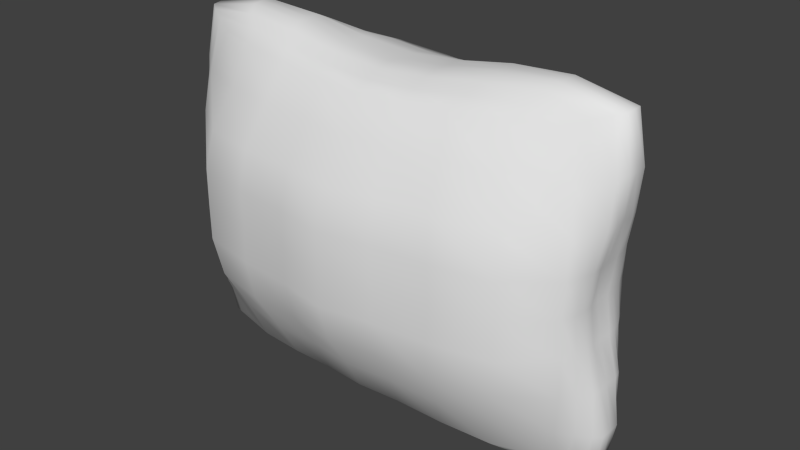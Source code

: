 # Source: pillow.blend  (saved by Blender 2.71.0; exported with 4.5.12 LTS)
import bpy
from mathutils import Matrix  # noqa: F401  (used for matrix-valued properties, if any)

bpy.ops.wm.read_factory_settings(use_empty=True)
scene = bpy.context.scene
scene.name = 'Scene'

# ---- collections
col_collection_1 = bpy.data.collections.new('Collection 1'); scene.collection.children.link(col_collection_1)

# ---- materials (node trees are filled in below, after node groups)
mat_pillow_white = bpy.data.materials.new('pillow_white')
mat_pillow_white.alpha_threshold = 0.0
mat_pillow_white.use_transparent_shadow = False
mat_pillow_white.diffuse_color = (0.7874, 0.7874, 0.7874, 1.0)
mat_pillow_white.specular_color = (0.8369, 0.8761, 1.0)
mat_pillow_white.roughness = 0.5
mat_pillow_white.specular_intensity = 0.09474
mat_pillow_white.line_color = (0.0, 0.0, 0.0, 1.0)

# ---- material node trees

# ---- world
world_world = bpy.data.worlds.new('World'); scene.world = world_world
world_world.color = (0.05088, 0.05088, 0.05088)
world_world.use_sun_shadow = False
world_world.sun_shadow_jitter_overblur = 0.0
world_world.cycles.sampling_method = 'MANUAL'
world_world.cycles.sample_map_resolution = 256

# ---- meshes
me_cube = bpy.data.meshes.new('Cube')
me_cube.from_pydata([(0.4112, 1.338, -1.127), (0.4112, -1.338, -1.127), (-0.4112, -1.338, -1.127), (-0.4112, 1.338, -1.127), (0.4127, 1.338, 1.115), (0.4122, -1.338, 1.115), (-0.4122, -1.338, 1.115), (-0.4122, 1.338, 1.115), (0.8055, -7.167e-08, -1.07), (1.156e-07, 1.646, -1.243), (0.6482, 1.496, -0.0004226), (-1.014e-08, -1.646, -1.243), (0.6482, -1.496, -0.0004225), (-0.8057, 3.52e-07, -1.07), (-0.6482, -1.496, -0.0004226), (-0.6482, 1.496, -0.0004225), (0.8046, -6.363e-07, 1.088), (1.577e-07, 1.646, 1.232), (-3.887e-07, -1.646, 1.232), (-0.8064, 2.107e-07, 1.062), (-2.703e-05, 1.695e-07, -1.177), (-2.981e-05, -2.44e-07, 1.163), (1.492, -4.093e-07, 0.0), (1.478e-05, -1.528, -0.0002921), (-1.492, 3.344e-07, 0.0), (1.523e-05, 1.528, -0.0002921), (0.6937, -0.6625, -1.106), (-0.2128, 1.581, -1.221), (0.6211, 1.51, 0.5442), (-0.2128, -1.581, -1.221), (0.6212, -1.51, 0.5442), (-0.6938, 0.6625, -1.106), (-0.6211, -1.51, 0.5442), (-0.6211, 1.51, 0.5442), (0.6945, -0.6625, 1.097), (-0.2129, 1.581, 1.21), (-0.2129, -1.581, 1.21), (-0.6946, 0.6625, 1.097), (0.6937, 0.6625, -1.106), (0.2128, 1.581, -1.221), (0.6212, 1.511, -0.5502), (0.2128, -1.581, -1.221), (0.6212, -1.511, -0.5502), (-0.6938, -0.6625, -1.106), (-0.6211, -1.511, -0.5502), (-0.6211, 1.511, -0.5502), (0.6894, 0.6625, 1.13), (0.2129, 1.581, 1.21), (0.2129, -1.581, 1.21), (-0.6946, -0.6625, 1.097), (-0.3832, 2.794e-07, -1.168), (0.3831, 4.189e-08, -1.168), (-2.539e-05, 0.7859, -1.29), (-2.545e-05, -0.7859, -1.29), (-2.657e-05, -0.7859, 1.276), (-2.833e-05, 0.7859, 1.276), (0.3849, -4.74e-07, 1.155), (-0.3838, 1.879e-09, 1.155), (1.281, -0.7859, -1.264e-09), (1.281, 0.7859, -4.875e-05), (1.361, -2.359e-07, -0.5499), (1.366, -5.532e-07, 0.5615), (-0.2945, -1.545, -0.0003324), (0.2945, -1.545, -0.0003324), (9.441e-06, -1.645, -0.5559), (9.338e-06, -1.644, 0.5507), (-1.281, 0.7859, -1.263e-09), (-1.281, -0.7859, -1.264e-09), (-1.361, 3.591e-07, -0.5499), (-1.36, 2.797e-07, 0.5487), (-0.2945, 1.545, -0.0003324), (0.2945, 1.545, -0.0003324), (9.924e-06, 1.644, 0.5507), (9.735e-06, 1.645, -0.5559), (-0.3319, -0.7537, -1.248), (-0.3326, -0.7537, 1.235), (1.222, -0.7537, 0.5553), (-0.2842, -1.637, 0.551), (-1.222, 0.7537, 0.5553), (-0.284, 1.639, -0.5564), (-0.3319, 0.7537, -1.248), (0.3318, 0.7537, -1.248), (0.3318, -0.7537, -1.248), (0.3325, -0.7537, 1.235), (0.3336, 0.7537, 1.235), (-0.3326, 0.7537, 1.235), (1.223, -0.7537, -0.5584), (1.223, 0.7537, -0.5584), (1.231, 0.7537, 0.5665), (-0.284, -1.639, -0.5564), (0.2841, -1.639, -0.5564), (0.2843, -1.637, 0.551), (-1.224, 0.7537, -0.5584), (-1.224, -0.7537, -0.5584), (-1.222, -0.7537, 0.5553), (-0.2842, 1.637, 0.551), (0.2843, 1.637, 0.551), (0.2841, 1.639, -0.5564), (0.6023, -1.025, -1.129), (-0.3051, 1.481, -1.19), (0.5311, 1.466, 0.8428), (-0.3051, -1.481, -1.19), (0.5311, -1.466, 0.8428), (-0.6024, 1.025, -1.129), (-0.5311, -1.466, 0.8428), (-0.5311, 1.466, 0.8428), (0.6036, -1.025, 1.119), (-0.3055, 1.481, 1.178), (-0.3055, -1.481, 1.178), (-0.6037, 1.025, 1.119), (0.6023, 1.025, -1.129), (0.3051, 1.481, -1.19), (0.5307, 1.467, -0.8522), (0.3051, -1.481, -1.19), (0.5307, -1.467, -0.8522), (-0.6024, -1.025, -1.129), (-0.5307, -1.467, -0.8522), (-0.5307, 1.467, -0.8522), (0.6052, 1.025, 1.119), (0.3056, 1.481, 1.178), (0.3055, -1.481, 1.178), (-0.6037, -1.025, 1.119), (-0.5854, 3.185e-07, -1.12), (0.5853, -1.859e-08, -1.12), (-3.041e-06, 1.22, -1.326), (-2.819e-05, -0.3721, -1.213), (-3.667e-06, -1.22, 1.312), (-4.049e-06, 1.22, 1.312), (0.5869, -5.615e-07, 1.119), (-0.2028, -1.201e-07, 1.174), (1.146, -1.215, -0.0001939), (1.146, 1.215, -0.0001939), (1.042, -1.497e-07, -0.8274), (1.506, -4.893e-07, 0.2705), (-0.4602, -1.529, -0.0003942), (0.4603, -1.529, -0.0003942), (3.061e-06, -1.7, -0.8896), (1.286e-05, -1.567, 0.2607), (-1.145, 1.215, -0.0001939), (-1.145, -1.215, -0.0001939), (-1.042, 3.559e-07, -0.8274), (-1.51, 3.116e-07, 0.2685), (-0.4602, 1.529, -0.0003942), (0.4603, 1.529, -0.0003942), (3.482e-06, 1.697, 0.8812), (1.332e-05, 1.567, -0.2632), (0.7457, -0.3155, -1.079), (-0.1333, 1.638, -1.238), (0.6427, 1.509, 0.2619), (-0.1333, -1.638, -1.238), (0.6426, -1.509, 0.2619), (-0.7459, 0.3155, -1.079), (-0.6425, -1.509, 0.2619), (-0.6425, 1.509, 0.2619), (0.7463, -0.3155, 1.071), (-0.1332, 1.638, 1.227), (-0.1332, -1.638, 1.227), (-0.7465, 0.3155, 1.071), (0.7457, 0.3155, -1.079), (0.1333, 1.638, -1.238), (0.6425, 1.51, -0.2649), (0.1333, -1.638, -1.238), (0.6425, -1.51, -0.2649), (-0.7459, -0.3154, -1.079), (-0.6425, -1.51, -0.2649), (-0.6425, 1.51, -0.2649), (0.7436, 0.3154, 1.12), (0.1332, 1.638, 1.227), (0.1332, -1.638, 1.227), (-0.7465, -0.3154, 1.071), (-0.2026, 2.291e-07, -1.188), (0.2025, 1.062e-07, -1.188), (-2.815e-05, 0.3721, -1.213), (-3.13e-06, -1.22, -1.326), (-2.928e-05, -0.3721, 1.199), (-3.235e-05, 0.3721, 1.199), (0.2033, -3.66e-07, 1.174), (-0.5862, 1.126e-07, 1.109), (1.359, -0.3721, 0.0), (1.359, 0.3721, -2.692e-05), (1.509, -3.251e-07, -0.2685), (1.043, -5.988e-07, 0.8455), (-0.1705, -1.543, -0.0002936), (0.1705, -1.543, -0.0002936), (1.295e-05, -1.567, -0.2632), (2.901e-06, -1.697, 0.8812), (-1.359, 0.3721, 0.0), (-1.359, -0.3721, 0.0), (-1.509, 3.526e-07, -0.2685), (-1.042, 2.437e-07, 0.8224), (-0.1705, 1.543, -0.0002936), (0.1705, 1.543, -0.0002936), (1.341e-05, 1.567, 0.2607), (3.27e-06, 1.7, -0.8896), (-0.501, -0.7081, -1.176), (-0.1775, -0.7815, -1.29), (-0.3584, -0.3569, -1.19), (-0.282, -1.17, -1.278), (-0.2827, -1.17, 1.264), (-0.3588, -0.3569, 1.177), (-0.1777, -0.7815, 1.276), (-0.502, -0.7081, 1.164), (1.056, -1.17, 0.5523), (1.255, -0.3569, 0.5528), (1.308, -0.7815, 0.2685), (0.9349, -0.7081, 0.838), (-0.443, -1.581, 0.5485), (-0.165, -1.652, 0.5505), (-0.2914, -1.577, 0.2615), (-0.2554, -1.654, 0.8733), (-1.056, 1.17, 0.5523), (-1.255, 0.3569, 0.5528), (-1.308, 0.7815, 0.2685), (-0.9351, 0.7081, 0.838), (-0.4429, 1.583, -0.5545), (-0.1649, 1.653, -0.5556), (-0.2914, 1.578, -0.2641), (-0.2553, 1.656, -0.8821), (-0.501, 0.7081, -1.176), (-0.1775, 0.7815, -1.29), (-0.282, 1.17, -1.278), (-0.3584, 0.3569, -1.19), (0.1774, 0.7815, -1.29), (0.5009, 0.7081, -1.176), (0.282, 1.17, -1.278), (0.3583, 0.3569, -1.19), (0.1774, -0.7815, -1.29), (0.5009, -0.7081, -1.176), (0.3583, -0.3569, -1.19), (0.282, -1.17, -1.278), (0.2826, -1.17, 1.264), (0.3587, -0.3569, 1.177), (0.5019, -0.7081, 1.164), (0.1777, -0.7815, 1.276), (0.3598, 0.3569, 1.193), (0.2832, 1.17, 1.264), (0.5026, 0.7081, 1.171), (0.1782, 0.7815, 1.276), (-0.3588, 0.3569, 1.177), (-0.2827, 1.17, 1.264), (-0.1777, 0.7815, 1.276), (-0.502, 0.7081, 1.164), (1.058, -1.17, -0.5571), (1.257, -0.3569, -0.5548), (0.9353, -0.7081, -0.8446), (1.307, -0.7815, -0.2692), (1.257, 0.3569, -0.5548), (1.058, 1.17, -0.5571), (0.9353, 0.7081, -0.8446), (1.307, 0.7815, -0.2692), (1.267, 0.3569, 0.5751), (1.054, 1.17, 0.5523), (1.305, 0.7815, 0.2714), (0.9366, 0.7081, 0.8602), (-0.4429, -1.583, -0.5545), (-0.1649, -1.653, -0.5556), (-0.2553, -1.656, -0.8821), (-0.2914, -1.578, -0.2641), (0.1649, -1.653, -0.5556), (0.443, -1.583, -0.5545), (0.2554, -1.656, -0.8821), (0.2914, -1.578, -0.2641), (0.165, -1.652, 0.5505), (0.4431, -1.581, 0.5485), (0.2914, -1.577, 0.2615), (0.2554, -1.654, 0.8733), (-1.058, 1.17, -0.5571), (-1.257, 0.3569, -0.5548), (-0.9355, 0.7081, -0.8446), (-1.307, 0.7815, -0.2692), (-1.257, -0.3569, -0.5548), (-1.058, -1.17, -0.5571), (-0.9355, -0.7081, -0.8446), (-1.307, -0.7815, -0.2692), (-1.255, -0.3569, 0.5528), (-1.056, -1.17, 0.5523), (-1.308, -0.7815, 0.2685), (-0.9351, -0.7081, 0.838), (-0.443, 1.581, 0.5485), (-0.165, 1.652, 0.5505), (-0.2554, 1.654, 0.8733), (-0.2914, 1.577, 0.2615), (0.1651, 1.652, 0.5505), (0.4432, 1.581, 0.5485), (0.2554, 1.654, 0.8733), (0.2915, 1.577, 0.2615), (0.1649, 1.653, -0.5556), (0.443, 1.583, -0.5545), (0.2914, 1.578, -0.2641), (0.2554, 1.656, -0.8821), (-0.4139, -1.098, -1.206), (-0.4151, -1.098, 1.194), (0.7899, -1.098, 0.843), (-0.3851, -1.565, 0.8597), (-0.7899, 1.098, 0.843), (-0.385, 1.566, -0.8692), (-0.542, 0.336, -1.134), (0.1908, 0.3699, -1.219), (0.1486, -1.214, -1.321), (0.1488, -1.214, 1.307), (0.1915, 0.3699, 1.205), (-0.5427, 0.336, 1.123), (1.147, -1.211, -0.2674), (1.382, 0.3699, -0.2692), (0.9664, 0.336, 0.8673), (-0.4556, -1.554, -0.2652), (0.1687, -1.579, -0.2632), (0.1527, -1.698, 0.8796), (-1.147, 1.211, -0.2674), (-1.382, -0.3699, -0.2692), (-0.9619, -0.336, 0.8278), (-0.4556, 1.554, 0.2623), (0.1688, 1.579, 0.2607), (0.1527, 1.7, -0.888), (-0.542, -0.336, -1.134), (-0.1908, -0.3699, -1.219), (-0.1486, -1.214, -1.321), (-0.1488, -1.214, 1.307), (-0.191, -0.3699, 1.205), (-0.5427, -0.336, 1.123), (1.147, -1.211, 0.2653), (1.383, -0.3699, 0.269), (0.9617, -0.336, 0.8278), (-0.4556, -1.554, 0.2623), (-0.1687, -1.579, 0.2607), (-0.1527, -1.698, 0.8796), (-1.147, 1.211, 0.2653), (-1.383, 0.3699, 0.269), (-0.9619, 0.336, 0.8278), (-0.4556, 1.554, -0.2652), (-0.1687, 1.579, -0.2632), (-0.1527, 1.7, -0.888), (-0.4139, 1.098, -1.206), (-0.1486, 1.214, -1.321), (-0.1908, 0.3699, -1.219), (0.1486, 1.214, -1.321), (0.4139, 1.098, -1.206), (0.5419, 0.336, -1.134), (0.1908, -0.3699, -1.219), (0.5419, -0.336, -1.134), (0.4139, -1.098, -1.206), (0.4151, -1.098, 1.194), (0.5425, -0.336, 1.123), (0.191, -0.3699, 1.205), (0.5421, 0.336, 1.161), (0.4161, 1.098, 1.194), (0.149, 1.214, 1.307), (-0.191, 0.3699, 1.205), (-0.1488, 1.214, 1.307), (-0.4151, 1.098, 1.194), (0.7896, -1.098, -0.8511), (0.9625, -0.336, -0.8336), (1.382, -0.3699, -0.2692), (0.9625, 0.336, -0.8336), (0.7896, 1.098, -0.8511), (1.147, 1.211, -0.2674), (1.375, 0.3699, 0.2741), (1.145, 1.211, 0.2653), (0.7898, 1.098, 0.843), (-0.385, -1.566, -0.8692), (-0.1527, -1.7, -0.888), (-0.1687, -1.579, -0.2632), (0.1527, -1.7, -0.888), (0.3851, -1.566, -0.8692), (0.4556, -1.554, -0.2652), (0.1687, -1.579, 0.2607), (0.4557, -1.554, 0.2623), (0.3852, -1.565, 0.8597), (-0.7897, 1.098, -0.8511), (-0.9627, 0.336, -0.8336), (-1.382, 0.3699, -0.2692), (-0.9627, -0.336, -0.8336), (-0.7897, -1.098, -0.8511), (-1.147, -1.211, -0.2674), (-1.383, -0.3699, 0.269), (-1.147, -1.211, 0.2653), (-0.7899, -1.098, 0.843), (-0.3851, 1.565, 0.8597), (-0.1527, 1.698, 0.8796), (-0.1687, 1.579, 0.2607), (0.1528, 1.698, 0.8796), (0.3852, 1.565, 0.8597), (0.4558, 1.554, 0.2623), (0.1687, 1.579, -0.2632), (0.4556, 1.554, -0.2652), (0.3851, 1.566, -0.8692)], [], [(290, 101, 2, 115), (291, 121, 6, 108), (292, 106, 5, 102), (293, 108, 6, 104), (294, 109, 7, 105), (295, 99, 3, 117), (296, 122, 13, 151), (297, 171, 20, 172), (298, 161, 11, 173), (299, 126, 18, 168), (300, 175, 21, 176), (301, 157, 19, 177), (302, 130, 12, 162), (303, 179, 22, 180), (304, 166, 16, 181), (305, 134, 14, 164), (306, 183, 23, 184), (307, 168, 18, 185), (308, 138, 15, 165), (309, 187, 24, 188), (310, 169, 19, 189), (311, 142, 15, 153), (312, 191, 25, 192), (313, 159, 9, 193), (314, 194, 43, 163), (315, 195, 74, 196), (316, 149, 29, 197), (317, 198, 36, 156), (318, 199, 75, 200), (319, 169, 49, 201), (320, 202, 30, 150), (321, 203, 76, 204), (322, 154, 34, 205), (323, 206, 32, 152), (324, 207, 77, 208), (325, 156, 36, 209), (326, 210, 33, 153), (327, 211, 78, 212), (328, 157, 37, 213), (329, 214, 45, 165), (330, 215, 79, 216), (331, 147, 27, 217), (332, 218, 31, 103), (333, 219, 80, 220), (334, 170, 50, 221), (335, 222, 52, 124), (336, 223, 81, 224), (337, 123, 51, 225), (338, 226, 53, 125), (339, 227, 82, 228), (340, 113, 41, 229), (341, 230, 48, 120), (342, 231, 83, 232), (343, 174, 54, 233), (344, 234, 56, 128), (345, 235, 84, 236), (346, 127, 55, 237), (347, 238, 57, 129), (348, 239, 85, 240), (349, 109, 37, 241), (350, 242, 42, 114), (351, 243, 86, 244), (352, 178, 58, 245), (353, 246, 60, 132), (354, 247, 87, 248), (355, 131, 59, 249), (356, 250, 61, 133), (357, 251, 88, 252), (358, 118, 46, 253), (359, 254, 44, 116), (360, 255, 89, 256), (361, 182, 62, 257), (362, 258, 64, 136), (363, 259, 90, 260), (364, 135, 63, 261), (365, 262, 65, 137), (366, 263, 91, 264), (367, 120, 48, 265), (368, 266, 45, 117), (369, 267, 92, 268), (370, 186, 66, 269), (371, 270, 68, 140), (372, 271, 93, 272), (373, 139, 67, 273), (374, 274, 69, 141), (375, 275, 94, 276), (376, 121, 49, 277), (377, 278, 33, 105), (378, 279, 95, 280), (379, 190, 70, 281), (380, 282, 72, 144), (381, 283, 96, 284), (382, 143, 71, 285), (383, 286, 73, 145), (384, 287, 97, 288), (385, 111, 39, 289), (194, 290, 115, 43), (74, 197, 290, 194), (197, 29, 101, 290), (198, 291, 108, 36), (75, 201, 291, 198), (201, 49, 121, 291), (202, 292, 102, 30), (76, 205, 292, 202), (205, 34, 106, 292), (206, 293, 104, 32), (77, 209, 293, 206), (209, 36, 108, 293), (210, 294, 105, 33), (78, 213, 294, 210), (213, 37, 109, 294), (214, 295, 117, 45), (79, 217, 295, 214), (217, 27, 99, 295), (218, 296, 151, 31), (80, 221, 296, 218), (221, 50, 122, 296), (222, 297, 172, 52), (81, 225, 297, 222), (225, 51, 171, 297), (226, 298, 173, 53), (82, 229, 298, 226), (229, 41, 161, 298), (230, 299, 168, 48), (83, 233, 299, 230), (233, 54, 126, 299), (234, 300, 176, 56), (84, 237, 300, 234), (237, 55, 175, 300), (238, 301, 177, 57), (85, 241, 301, 238), (241, 37, 157, 301), (242, 302, 162, 42), (86, 245, 302, 242), (245, 58, 130, 302), (246, 303, 180, 60), (87, 249, 303, 246), (249, 59, 179, 303), (250, 304, 181, 61), (88, 253, 304, 250), (253, 46, 166, 304), (254, 305, 164, 44), (89, 257, 305, 254), (257, 62, 134, 305), (258, 306, 184, 64), (90, 261, 306, 258), (261, 63, 183, 306), (262, 307, 185, 65), (91, 265, 307, 262), (265, 48, 168, 307), (266, 308, 165, 45), (92, 269, 308, 266), (269, 66, 138, 308), (270, 309, 188, 68), (93, 273, 309, 270), (273, 67, 187, 309), (274, 310, 189, 69), (94, 277, 310, 274), (277, 49, 169, 310), (278, 311, 153, 33), (95, 281, 311, 278), (281, 70, 142, 311), (282, 312, 192, 72), (96, 285, 312, 282), (285, 71, 191, 312), (286, 313, 193, 73), (97, 289, 313, 286), (289, 39, 159, 313), (122, 314, 163, 13), (50, 196, 314, 122), (196, 74, 194, 314), (170, 315, 196, 50), (20, 125, 315, 170), (125, 53, 195, 315), (195, 316, 197, 74), (53, 173, 316, 195), (173, 11, 149, 316), (126, 317, 156, 18), (54, 200, 317, 126), (200, 75, 198, 317), (174, 318, 200, 54), (21, 129, 318, 174), (129, 57, 199, 318), (199, 319, 201, 75), (57, 177, 319, 199), (177, 19, 169, 319), (130, 320, 150, 12), (58, 204, 320, 130), (204, 76, 202, 320), (178, 321, 204, 58), (22, 133, 321, 178), (133, 61, 203, 321), (203, 322, 205, 76), (61, 181, 322, 203), (181, 16, 154, 322), (134, 323, 152, 14), (62, 208, 323, 134), (208, 77, 206, 323), (182, 324, 208, 62), (23, 137, 324, 182), (137, 65, 207, 324), (207, 325, 209, 77), (65, 185, 325, 207), (185, 18, 156, 325), (138, 326, 153, 15), (66, 212, 326, 138), (212, 78, 210, 326), (186, 327, 212, 66), (24, 141, 327, 186), (141, 69, 211, 327), (211, 328, 213, 78), (69, 189, 328, 211), (189, 19, 157, 328), (142, 329, 165, 15), (70, 216, 329, 142), (216, 79, 214, 329), (190, 330, 216, 70), (25, 145, 330, 190), (145, 73, 215, 330), (215, 331, 217, 79), (73, 193, 331, 215), (193, 9, 147, 331), (99, 332, 103, 3), (27, 220, 332, 99), (220, 80, 218, 332), (147, 333, 220, 27), (9, 124, 333, 147), (124, 52, 219, 333), (219, 334, 221, 80), (52, 172, 334, 219), (172, 20, 170, 334), (159, 335, 124, 9), (39, 224, 335, 159), (224, 81, 222, 335), (111, 336, 224, 39), (0, 110, 336, 111), (110, 38, 223, 336), (223, 337, 225, 81), (38, 158, 337, 223), (158, 8, 123, 337), (171, 338, 125, 20), (51, 228, 338, 171), (228, 82, 226, 338), (123, 339, 228, 51), (8, 146, 339, 123), (146, 26, 227, 339), (227, 340, 229, 82), (26, 98, 340, 227), (98, 1, 113, 340), (106, 341, 120, 5), (34, 232, 341, 106), (232, 83, 230, 341), (154, 342, 232, 34), (16, 128, 342, 154), (128, 56, 231, 342), (231, 343, 233, 83), (56, 176, 343, 231), (176, 21, 174, 343), (166, 344, 128, 16), (46, 236, 344, 166), (236, 84, 234, 344), (118, 345, 236, 46), (4, 119, 345, 118), (119, 47, 235, 345), (235, 346, 237, 84), (47, 167, 346, 235), (167, 17, 127, 346), (175, 347, 129, 21), (55, 240, 347, 175), (240, 85, 238, 347), (127, 348, 240, 55), (17, 155, 348, 127), (155, 35, 239, 348), (239, 349, 241, 85), (35, 107, 349, 239), (107, 7, 109, 349), (98, 350, 114, 1), (26, 244, 350, 98), (244, 86, 242, 350), (146, 351, 244, 26), (8, 132, 351, 146), (132, 60, 243, 351), (243, 352, 245, 86), (60, 180, 352, 243), (180, 22, 178, 352), (158, 353, 132, 8), (38, 248, 353, 158), (248, 87, 246, 353), (110, 354, 248, 38), (0, 112, 354, 110), (112, 40, 247, 354), (247, 355, 249, 87), (40, 160, 355, 247), (160, 10, 131, 355), (179, 356, 133, 22), (59, 252, 356, 179), (252, 88, 250, 356), (131, 357, 252, 59), (10, 148, 357, 131), (148, 28, 251, 357), (251, 358, 253, 88), (28, 100, 358, 251), (100, 4, 118, 358), (101, 359, 116, 2), (29, 256, 359, 101), (256, 89, 254, 359), (149, 360, 256, 29), (11, 136, 360, 149), (136, 64, 255, 360), (255, 361, 257, 89), (64, 184, 361, 255), (184, 23, 182, 361), (161, 362, 136, 11), (41, 260, 362, 161), (260, 90, 258, 362), (113, 363, 260, 41), (1, 114, 363, 113), (114, 42, 259, 363), (259, 364, 261, 90), (42, 162, 364, 259), (162, 12, 135, 364), (183, 365, 137, 23), (63, 264, 365, 183), (264, 91, 262, 365), (135, 366, 264, 63), (12, 150, 366, 135), (150, 30, 263, 366), (263, 367, 265, 91), (30, 102, 367, 263), (102, 5, 120, 367), (103, 368, 117, 3), (31, 268, 368, 103), (268, 92, 266, 368), (151, 369, 268, 31), (13, 140, 369, 151), (140, 68, 267, 369), (267, 370, 269, 92), (68, 188, 370, 267), (188, 24, 186, 370), (163, 371, 140, 13), (43, 272, 371, 163), (272, 93, 270, 371), (115, 372, 272, 43), (2, 116, 372, 115), (116, 44, 271, 372), (271, 373, 273, 93), (44, 164, 373, 271), (164, 14, 139, 373), (187, 374, 141, 24), (67, 276, 374, 187), (276, 94, 274, 374), (139, 375, 276, 67), (14, 152, 375, 139), (152, 32, 275, 375), (275, 376, 277, 94), (32, 104, 376, 275), (104, 6, 121, 376), (107, 377, 105, 7), (35, 280, 377, 107), (280, 95, 278, 377), (155, 378, 280, 35), (17, 144, 378, 155), (144, 72, 279, 378), (279, 379, 281, 95), (72, 192, 379, 279), (192, 25, 190, 379), (167, 380, 144, 17), (47, 284, 380, 167), (284, 96, 282, 380), (119, 381, 284, 47), (4, 100, 381, 119), (100, 28, 283, 381), (283, 382, 285, 96), (28, 148, 382, 283), (148, 10, 143, 382), (191, 383, 145, 25), (71, 288, 383, 191), (288, 97, 286, 383), (143, 384, 288, 71), (10, 160, 384, 143), (160, 40, 287, 384), (287, 385, 289, 97), (40, 112, 385, 287), (112, 0, 111, 385)])
me_cube.polygons.foreach_set('use_smooth', [True] * 384)
me_cube.materials.append(mat_pillow_white)
me_cube.use_remesh_preserve_volume = False
me_cube.use_remesh_preserve_attributes = False
me_cube.use_mirror_vertex_groups = False
me_cube.update()

# ---- objects
ob_cube = bpy.data.objects.new('Cube', me_cube)

# ---- transforms, parenting, visibility, modifiers, constraints
ob_cube.location = (0.0, 0.0, 0.0)
ob_cube.rotation_euler = (0.0, -0.0, 1.571)
ob_cube.scale = (0.2159, 0.4005, 0.4005)
ob_cube.lock_rotations_4d = False
ob_cube.empty_display_type = 'ARROWS'
ob_cube.lineart.crease_threshold = 0.0

# ---- collection membership
col_collection_1.objects.link(ob_cube)

# ---- scene / render settings (as saved in the file)
scene.frame_start = 1; scene.frame_end = 250; scene.frame_set(1)
scene.render.engine = 'BLENDER_EEVEE_NEXT'
scene.render.resolution_percentage = 50
scene.render.dither_intensity = 0.0
scene.cycles.use_denoising = False
scene.cycles.samples = 10
scene.cycles.sampling_pattern = 'TABULATED_SOBOL'
scene.cycles.light_sampling_threshold = 0.0
scene.cycles.use_adaptive_sampling = False
scene.cycles.use_light_tree = False
scene.cycles.blur_glossy = 0.0
scene.cycles.volume_bounces = 1
scene.cycles.pixel_filter_type = 'GAUSSIAN'
scene.cycles.sample_clamp_indirect = 0.0
scene.view_settings.view_transform = 'Standard'
bpy.context.view_layer.update()

# ---- added for rendering (the .blend has no active camera and no usable light): camera, sun
cam_auto = bpy.data.cameras.new('AutoCamera')
cam_auto.lens = 50.0
cam_auto.sensor_width = 36.0
cam_auto.clip_end = 1000.0
ob_auto_camera = bpy.data.objects.new('AutoCamera', cam_auto)
scene.collection.objects.link(ob_auto_camera)
ob_auto_camera.location = (1.70505, -2.04615, 1.36125)
ob_auto_camera.rotation_euler = (1.09748, -7.21219e-08, 0.694738)
scene.camera = ob_auto_camera
light_auto_sun = bpy.data.lights.new('AutoSun', 'SUN')
light_auto_sun.energy = 3.0
light_auto_sun.angle = 0.0523599
ob_auto_sun = bpy.data.objects.new('AutoSun', light_auto_sun)
scene.collection.objects.link(ob_auto_sun)
ob_auto_sun.rotation_euler = (0.872665, 0.174533, 0.523599)
bpy.context.view_layer.update()
